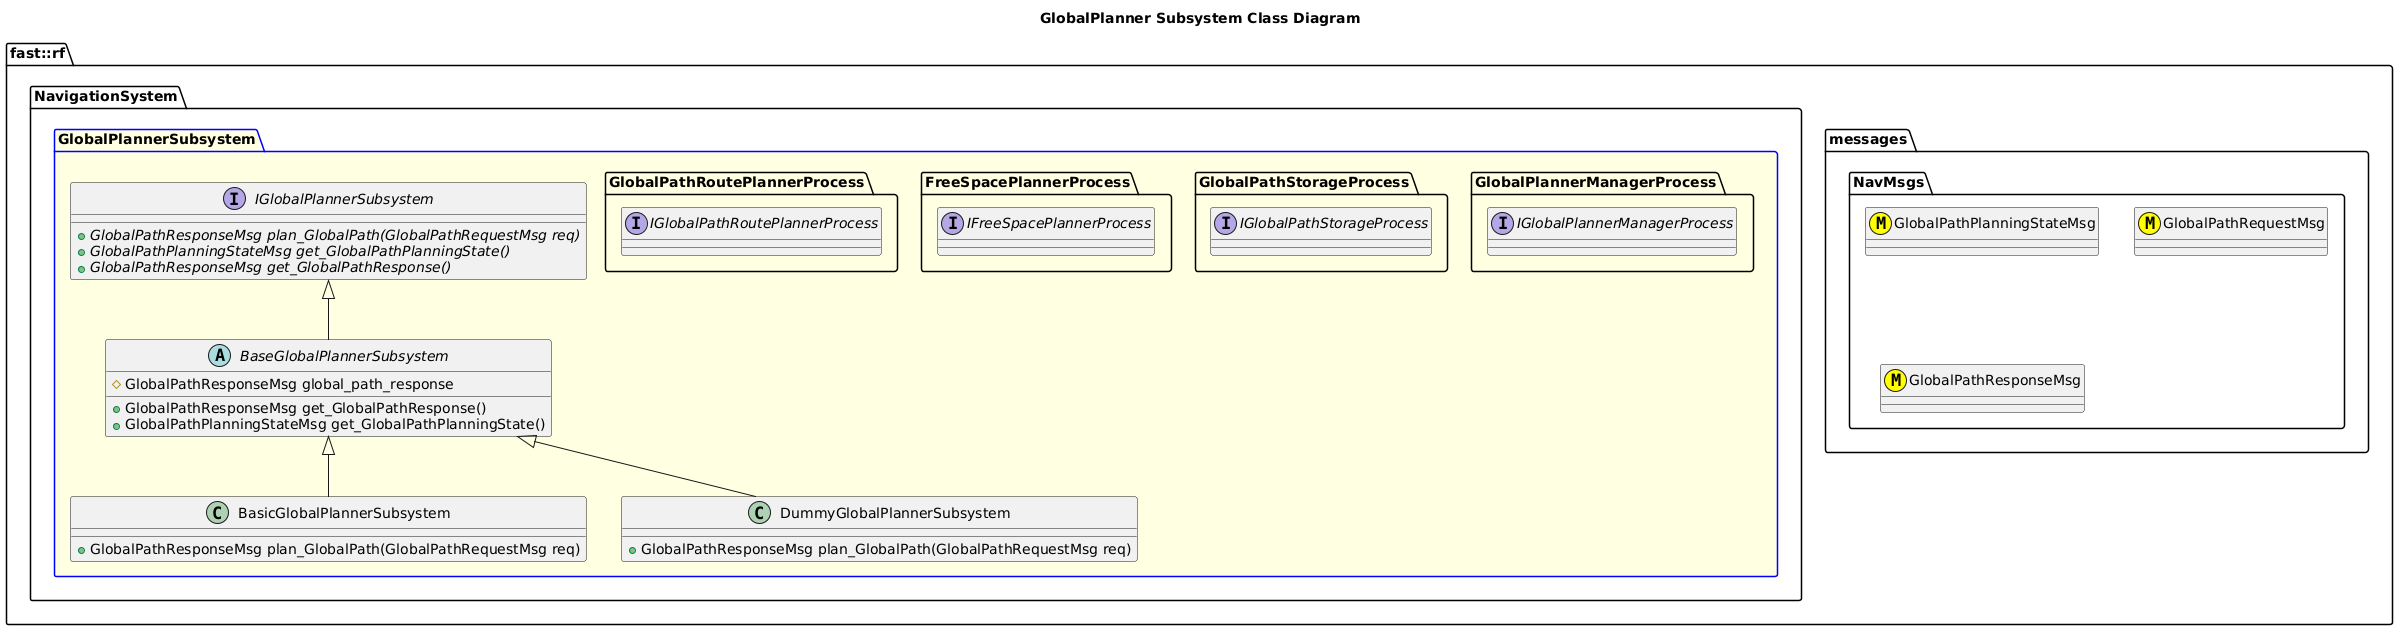

The diagram above was rendered by PlantUML. Its source (embedded in the PNG):
@startuml
title GlobalPlanner Subsystem Class Diagram
namespace fast::rf {
  namespace messages {
    namespace NavMsgs {
      class GlobalPathPlanningStateMsg <<(M,#FFFF00)>>
      class GlobalPathRequestMsg <<(M,#FFFF00)>>
      class GlobalPathResponseMsg <<(M,#FFFF00)>>
    }
  }
  namespace NavigationSystem {
    package GlobalPlannerSubsystem #LightYellow;line:blue {
      interface IGlobalPlannerSubsystem {
        +{abstract} GlobalPathResponseMsg plan_GlobalPath(GlobalPathRequestMsg req)
        +{abstract} GlobalPathPlanningStateMsg get_GlobalPathPlanningState()
        +{abstract} GlobalPathResponseMsg get_GlobalPathResponse()

      }
      abstract BaseGlobalPlannerSubsystem {
        +GlobalPathResponseMsg get_GlobalPathResponse()
        +GlobalPathPlanningStateMsg get_GlobalPathPlanningState()
        #GlobalPathResponseMsg global_path_response

      }
      BaseGlobalPlannerSubsystem -up-|> IGlobalPlannerSubsystem
      class BasicGlobalPlannerSubsystem {
        +GlobalPathResponseMsg plan_GlobalPath(GlobalPathRequestMsg req)
      }
      BasicGlobalPlannerSubsystem -up-|> BaseGlobalPlannerSubsystem
      class DummyGlobalPlannerSubsystem {
        +GlobalPathResponseMsg plan_GlobalPath(GlobalPathRequestMsg req)
      }
      DummyGlobalPlannerSubsystem -up-|> BaseGlobalPlannerSubsystem
      namespace GlobalPlannerManagerProcess {
        interface IGlobalPlannerManagerProcess
      }
      namespace GlobalPathStorageProcess {
        interface IGlobalPathStorageProcess
      }
      namespace FreeSpacePlannerProcess {
        interface IFreeSpacePlannerProcess
      }
      namespace GlobalPathRoutePlannerProcess {
        interface IGlobalPathRoutePlannerProcess
      }
    }
  
}
@enduml